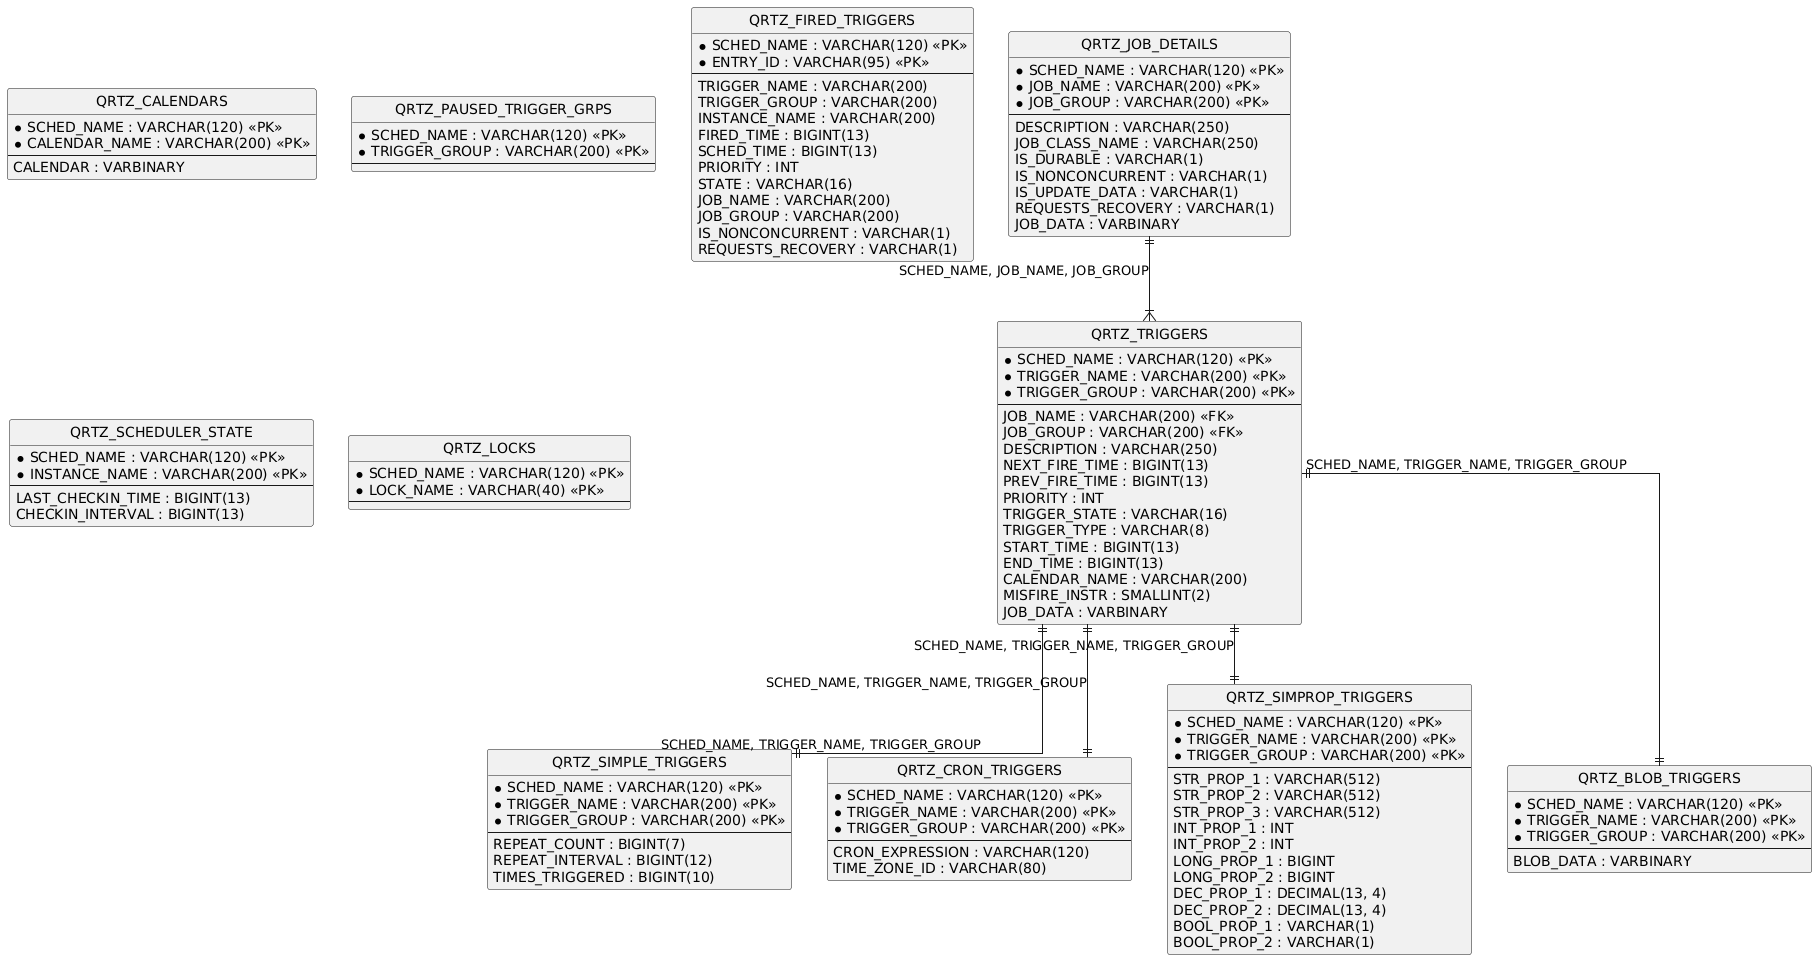

The diagram above was rendered by PlantUML. Its source (embedded in the PNG):
@startuml
hide circle
skinparam linetype ortho

entity "QRTZ_JOB_DETAILS" as QRTZ_JOB_DETAILS {
  * SCHED_NAME : VARCHAR(120) <<PK>>
  * JOB_NAME : VARCHAR(200) <<PK>>
  * JOB_GROUP : VARCHAR(200) <<PK>>
  --
  DESCRIPTION : VARCHAR(250)
  JOB_CLASS_NAME : VARCHAR(250)
  IS_DURABLE : VARCHAR(1)
  IS_NONCONCURRENT : VARCHAR(1)
  IS_UPDATE_DATA : VARCHAR(1)
  REQUESTS_RECOVERY : VARCHAR(1)
  JOB_DATA : VARBINARY
}

entity "QRTZ_TRIGGERS" as QRTZ_TRIGGERS {
  * SCHED_NAME : VARCHAR(120) <<PK>>
  * TRIGGER_NAME : VARCHAR(200) <<PK>>
  * TRIGGER_GROUP : VARCHAR(200) <<PK>>
  --
  JOB_NAME : VARCHAR(200) <<FK>>
  JOB_GROUP : VARCHAR(200) <<FK>>
  DESCRIPTION : VARCHAR(250)
  NEXT_FIRE_TIME : BIGINT(13)
  PREV_FIRE_TIME : BIGINT(13)
  PRIORITY : INT
  TRIGGER_STATE : VARCHAR(16)
  TRIGGER_TYPE : VARCHAR(8)
  START_TIME : BIGINT(13)
  END_TIME : BIGINT(13)
  CALENDAR_NAME : VARCHAR(200)
  MISFIRE_INSTR : SMALLINT(2)
  JOB_DATA : VARBINARY
}

entity "QRTZ_SIMPLE_TRIGGERS" as QRTZ_SIMPLE_TRIGGERS {
  * SCHED_NAME : VARCHAR(120) <<PK>>
  * TRIGGER_NAME : VARCHAR(200) <<PK>>
  * TRIGGER_GROUP : VARCHAR(200) <<PK>>
  --
  REPEAT_COUNT : BIGINT(7)
  REPEAT_INTERVAL : BIGINT(12)
  TIMES_TRIGGERED : BIGINT(10)
}

entity "QRTZ_CRON_TRIGGERS" as QRTZ_CRON_TRIGGERS {
  * SCHED_NAME : VARCHAR(120) <<PK>>
  * TRIGGER_NAME : VARCHAR(200) <<PK>>
  * TRIGGER_GROUP : VARCHAR(200) <<PK>>
  --
  CRON_EXPRESSION : VARCHAR(120)
  TIME_ZONE_ID : VARCHAR(80)
}

entity "QRTZ_SIMPROP_TRIGGERS" as QRTZ_SIMPROP_TRIGGERS {
  * SCHED_NAME : VARCHAR(120) <<PK>>
  * TRIGGER_NAME : VARCHAR(200) <<PK>>
  * TRIGGER_GROUP : VARCHAR(200) <<PK>>
  --
  STR_PROP_1 : VARCHAR(512)
  STR_PROP_2 : VARCHAR(512)
  STR_PROP_3 : VARCHAR(512)
  INT_PROP_1 : INT
  INT_PROP_2 : INT
  LONG_PROP_1 : BIGINT
  LONG_PROP_2 : BIGINT
  DEC_PROP_1 : DECIMAL(13, 4)
  DEC_PROP_2 : DECIMAL(13, 4)
  BOOL_PROP_1 : VARCHAR(1)
  BOOL_PROP_2 : VARCHAR(1)
}

entity "QRTZ_BLOB_TRIGGERS" as QRTZ_BLOB_TRIGGERS {
  * SCHED_NAME : VARCHAR(120) <<PK>>
  * TRIGGER_NAME : VARCHAR(200) <<PK>>
  * TRIGGER_GROUP : VARCHAR(200) <<PK>>
  --
  BLOB_DATA : VARBINARY
}

entity "QRTZ_CALENDARS" as QRTZ_CALENDARS {
  * SCHED_NAME : VARCHAR(120) <<PK>>
  * CALENDAR_NAME : VARCHAR(200) <<PK>>
  --
  CALENDAR : VARBINARY
}

entity "QRTZ_PAUSED_TRIGGER_GRPS" as QRTZ_PAUSED_TRIGGER_GRPS {
  * SCHED_NAME : VARCHAR(120) <<PK>>
  * TRIGGER_GROUP : VARCHAR(200) <<PK>>
  --
}

entity "QRTZ_FIRED_TRIGGERS" as QRTZ_FIRED_TRIGGERS {
  * SCHED_NAME : VARCHAR(120) <<PK>>
  * ENTRY_ID : VARCHAR(95) <<PK>>
  --
  TRIGGER_NAME : VARCHAR(200)
  TRIGGER_GROUP : VARCHAR(200)
  INSTANCE_NAME : VARCHAR(200)
  FIRED_TIME : BIGINT(13)
  SCHED_TIME : BIGINT(13)
  PRIORITY : INT
  STATE : VARCHAR(16)
  JOB_NAME : VARCHAR(200)
  JOB_GROUP : VARCHAR(200)
  IS_NONCONCURRENT : VARCHAR(1)
  REQUESTS_RECOVERY : VARCHAR(1)
}

entity "QRTZ_SCHEDULER_STATE" as QRTZ_SCHEDULER_STATE {
  * SCHED_NAME : VARCHAR(120) <<PK>>
  * INSTANCE_NAME : VARCHAR(200) <<PK>>
  --
  LAST_CHECKIN_TIME : BIGINT(13)
  CHECKIN_INTERVAL : BIGINT(13)
}

entity "QRTZ_LOCKS" as QRTZ_LOCKS {
  * SCHED_NAME : VARCHAR(120) <<PK>>
  * LOCK_NAME : VARCHAR(40) <<PK>>
  --
}

QRTZ_JOB_DETAILS ||--|{ QRTZ_TRIGGERS : "SCHED_NAME, JOB_NAME, JOB_GROUP"
QRTZ_TRIGGERS ||--|| QRTZ_SIMPLE_TRIGGERS : "SCHED_NAME, TRIGGER_NAME, TRIGGER_GROUP"
QRTZ_TRIGGERS ||--|| QRTZ_CRON_TRIGGERS : "SCHED_NAME, TRIGGER_NAME, TRIGGER_GROUP"
QRTZ_TRIGGERS ||--|| QRTZ_SIMPROP_TRIGGERS : "SCHED_NAME, TRIGGER_NAME, TRIGGER_GROUP"
QRTZ_TRIGGERS ||--|| QRTZ_BLOB_TRIGGERS : "SCHED_NAME, TRIGGER_NAME, TRIGGER_GROUP"
@enduml